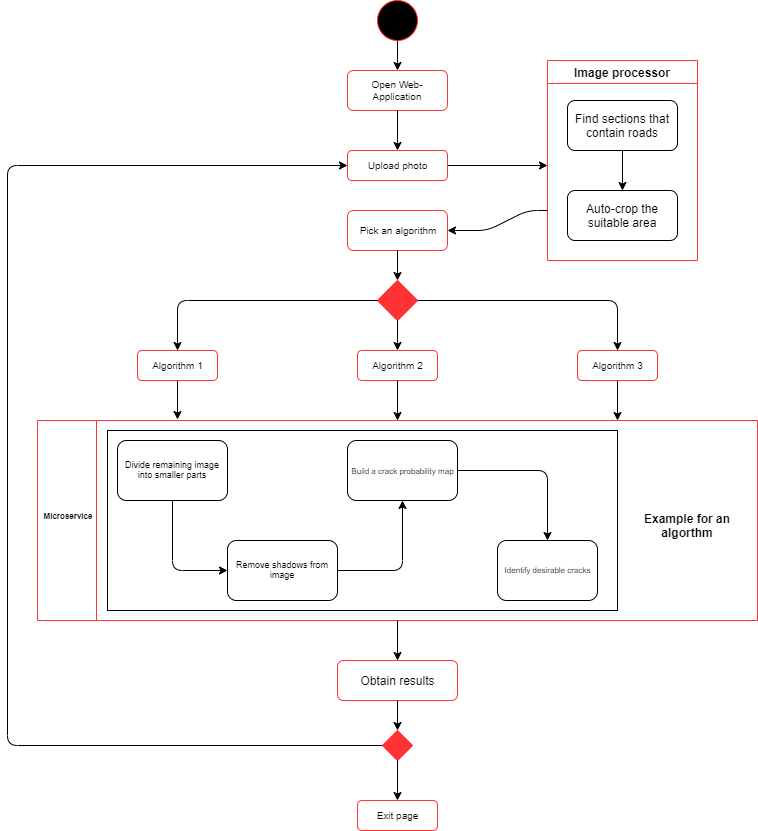

The diagram above was exported from draw.io. Its source (the exported page's mxGraphModel, read from the mxfile embedded in the PNG):
<mxGraphModel dx="1024" dy="516" grid="1" gridSize="10" guides="1" tooltips="1" connect="1" arrows="1" fold="1" page="1" pageScale="1" pageWidth="1169" pageHeight="826" background="#ffffff" math="0" shadow="0">
  <root>
    <mxCell id="0" />
    <mxCell id="1" parent="0" />
    <mxCell id="bEKfquZHd5oVPfkwdFu1-56" value="" style="ellipse;whiteSpace=wrap;html=1;aspect=fixed;fontSize=10;fillColor=#000000;strokeColor=#FF3333;" vertex="1" parent="1">
      <mxGeometry x="530" y="20" width="40" height="40" as="geometry" />
    </mxCell>
    <mxCell id="bEKfquZHd5oVPfkwdFu1-59" value="Open Web-Application" style="rounded=1;whiteSpace=wrap;html=1;strokeColor=#FF3333;fillColor=#FFFFFF;fontSize=10;" vertex="1" parent="1">
      <mxGeometry x="500" y="90" width="100" height="40" as="geometry" />
    </mxCell>
    <mxCell id="bEKfquZHd5oVPfkwdFu1-116" style="edgeStyle=orthogonalEdgeStyle;rounded=0;orthogonalLoop=1;jettySize=auto;html=1;fontSize=12;" edge="1" parent="1" source="bEKfquZHd5oVPfkwdFu1-61">
      <mxGeometry relative="1" as="geometry">
        <mxPoint x="700" y="185" as="targetPoint" />
      </mxGeometry>
    </mxCell>
    <mxCell id="bEKfquZHd5oVPfkwdFu1-61" value="Upload photo" style="rounded=1;whiteSpace=wrap;html=1;strokeColor=#FF3333;fillColor=#FFFFFF;fontSize=10;" vertex="1" parent="1">
      <mxGeometry x="500" y="170" width="100" height="30" as="geometry" />
    </mxCell>
    <mxCell id="bEKfquZHd5oVPfkwdFu1-60" value="" style="edgeStyle=orthogonalEdgeStyle;rounded=0;orthogonalLoop=1;jettySize=auto;html=1;fontSize=10;" edge="1" parent="1" source="bEKfquZHd5oVPfkwdFu1-56" target="bEKfquZHd5oVPfkwdFu1-59">
      <mxGeometry relative="1" as="geometry">
        <mxPoint x="550" y="60" as="sourcePoint" />
        <mxPoint x="550" y="140" as="targetPoint" />
      </mxGeometry>
    </mxCell>
    <mxCell id="bEKfquZHd5oVPfkwdFu1-66" value="" style="endArrow=classic;html=1;fontSize=10;entryX=0.5;entryY=0;entryDx=0;entryDy=0;exitX=0.5;exitY=1;exitDx=0;exitDy=0;" edge="1" parent="1" source="bEKfquZHd5oVPfkwdFu1-59" target="bEKfquZHd5oVPfkwdFu1-61">
      <mxGeometry width="50" height="50" relative="1" as="geometry">
        <mxPoint x="500" y="340" as="sourcePoint" />
        <mxPoint x="550" y="290" as="targetPoint" />
      </mxGeometry>
    </mxCell>
    <mxCell id="bEKfquZHd5oVPfkwdFu1-67" value="Pick an algorithm" style="rounded=1;whiteSpace=wrap;html=1;strokeColor=#FF3333;fillColor=#FFFFFF;fontSize=10;" vertex="1" parent="1">
      <mxGeometry x="500" y="230" width="100" height="40" as="geometry" />
    </mxCell>
    <mxCell id="bEKfquZHd5oVPfkwdFu1-68" value="" style="endArrow=classic;html=1;fontSize=10;exitX=0.5;exitY=1;exitDx=0;exitDy=0;" edge="1" parent="1" source="bEKfquZHd5oVPfkwdFu1-67" target="bEKfquZHd5oVPfkwdFu1-69">
      <mxGeometry width="50" height="50" relative="1" as="geometry">
        <mxPoint x="500" y="340" as="sourcePoint" />
        <mxPoint x="550" y="310" as="targetPoint" />
      </mxGeometry>
    </mxCell>
    <mxCell id="bEKfquZHd5oVPfkwdFu1-69" value="" style="rhombus;whiteSpace=wrap;html=1;fillColor=#FF3333;strokeColor=#FF3333;" vertex="1" parent="1">
      <mxGeometry x="530" y="300" width="40" height="40" as="geometry" />
    </mxCell>
    <mxCell id="bEKfquZHd5oVPfkwdFu1-110" style="edgeStyle=orthogonalEdgeStyle;rounded=0;orthogonalLoop=1;jettySize=auto;html=1;exitX=0.5;exitY=1;exitDx=0;exitDy=0;entryX=1.003;entryY=0.194;entryDx=0;entryDy=0;entryPerimeter=0;fontSize=12;" edge="1" parent="1" source="bEKfquZHd5oVPfkwdFu1-70" target="bEKfquZHd5oVPfkwdFu1-80">
      <mxGeometry relative="1" as="geometry" />
    </mxCell>
    <mxCell id="bEKfquZHd5oVPfkwdFu1-70" value="Algorithm 1" style="rounded=1;whiteSpace=wrap;html=1;strokeColor=#FF3333;fillColor=#FFFFFF;fontSize=10;" vertex="1" parent="1">
      <mxGeometry x="290" y="370" width="80" height="30" as="geometry" />
    </mxCell>
    <mxCell id="bEKfquZHd5oVPfkwdFu1-71" value="Algorithm 2" style="rounded=1;whiteSpace=wrap;html=1;strokeColor=#FF3333;fillColor=#FFFFFF;fontSize=10;" vertex="1" parent="1">
      <mxGeometry x="510" y="370" width="80" height="30" as="geometry" />
    </mxCell>
    <mxCell id="bEKfquZHd5oVPfkwdFu1-111" style="edgeStyle=orthogonalEdgeStyle;rounded=0;orthogonalLoop=1;jettySize=auto;html=1;entryX=1.002;entryY=0.806;entryDx=0;entryDy=0;entryPerimeter=0;fontSize=12;" edge="1" parent="1" source="bEKfquZHd5oVPfkwdFu1-72" target="bEKfquZHd5oVPfkwdFu1-80">
      <mxGeometry relative="1" as="geometry" />
    </mxCell>
    <mxCell id="bEKfquZHd5oVPfkwdFu1-72" value="Algorithm 3" style="rounded=1;whiteSpace=wrap;html=1;strokeColor=#FF3333;fillColor=#FFFFFF;fontSize=10;" vertex="1" parent="1">
      <mxGeometry x="730" y="370" width="80" height="30" as="geometry" />
    </mxCell>
    <mxCell id="bEKfquZHd5oVPfkwdFu1-73" value="" style="endArrow=classic;html=1;fontSize=10;entryX=0.5;entryY=0;entryDx=0;entryDy=0;exitX=0;exitY=0.5;exitDx=0;exitDy=0;" edge="1" parent="1" source="bEKfquZHd5oVPfkwdFu1-69" target="bEKfquZHd5oVPfkwdFu1-70">
      <mxGeometry width="50" height="50" relative="1" as="geometry">
        <mxPoint x="120" y="500" as="sourcePoint" />
        <mxPoint x="170" y="450" as="targetPoint" />
        <Array as="points">
          <mxPoint x="330" y="320" />
        </Array>
      </mxGeometry>
    </mxCell>
    <mxCell id="bEKfquZHd5oVPfkwdFu1-74" value="" style="endArrow=classic;html=1;fontSize=10;entryX=0.5;entryY=0;entryDx=0;entryDy=0;exitX=0.5;exitY=1;exitDx=0;exitDy=0;" edge="1" parent="1" source="bEKfquZHd5oVPfkwdFu1-69" target="bEKfquZHd5oVPfkwdFu1-71">
      <mxGeometry width="50" height="50" relative="1" as="geometry">
        <mxPoint x="120" y="500" as="sourcePoint" />
        <mxPoint x="170" y="450" as="targetPoint" />
      </mxGeometry>
    </mxCell>
    <mxCell id="bEKfquZHd5oVPfkwdFu1-75" value="" style="endArrow=classic;html=1;fontSize=10;entryX=0.5;entryY=0;entryDx=0;entryDy=0;exitX=1;exitY=0.5;exitDx=0;exitDy=0;" edge="1" parent="1" source="bEKfquZHd5oVPfkwdFu1-69" target="bEKfquZHd5oVPfkwdFu1-72">
      <mxGeometry width="50" height="50" relative="1" as="geometry">
        <mxPoint x="120" y="520" as="sourcePoint" />
        <mxPoint x="170" y="470" as="targetPoint" />
        <Array as="points">
          <mxPoint x="770" y="320" />
        </Array>
      </mxGeometry>
    </mxCell>
    <mxCell id="bEKfquZHd5oVPfkwdFu1-80" value="Microservice&#10;" style="swimlane;strokeColor=#FF3333;fillColor=#FFFFFF;fontSize=8;direction=north;startSize=59;horizontal=1;whiteSpace=wrap;" vertex="1" parent="1">
      <mxGeometry x="190" y="440" width="720" height="200" as="geometry">
        <mxRectangle x="190" y="440" width="80" height="59" as="alternateBounds" />
      </mxGeometry>
    </mxCell>
    <mxCell id="bEKfquZHd5oVPfkwdFu1-92" value="Divide remaining image into smaller parts" style="rounded=1;whiteSpace=wrap;html=1;strokeColor=#000000;fillColor=#FFFFFF;fontSize=9;" vertex="1" parent="bEKfquZHd5oVPfkwdFu1-80">
      <mxGeometry x="80" y="20" width="110" height="60" as="geometry" />
    </mxCell>
    <mxCell id="bEKfquZHd5oVPfkwdFu1-93" value="Remove shadows from image" style="rounded=1;whiteSpace=wrap;html=1;strokeColor=#000000;fillColor=#FFFFFF;fontSize=9;" vertex="1" parent="bEKfquZHd5oVPfkwdFu1-80">
      <mxGeometry x="190" y="120" width="110" height="60" as="geometry" />
    </mxCell>
    <mxCell id="bEKfquZHd5oVPfkwdFu1-97" value="" style="endArrow=classic;html=1;fontSize=9;entryX=0;entryY=0.5;entryDx=0;entryDy=0;exitX=0.5;exitY=1;exitDx=0;exitDy=0;" edge="1" parent="bEKfquZHd5oVPfkwdFu1-80" source="bEKfquZHd5oVPfkwdFu1-92" target="bEKfquZHd5oVPfkwdFu1-93">
      <mxGeometry width="50" height="50" relative="1" as="geometry">
        <mxPoint x="130" y="90" as="sourcePoint" />
        <mxPoint x="-10" y="480" as="targetPoint" />
        <Array as="points">
          <mxPoint x="135" y="150" />
        </Array>
      </mxGeometry>
    </mxCell>
    <mxCell id="bEKfquZHd5oVPfkwdFu1-98" value="&lt;span style=&quot;font-size: 8px&quot;&gt;Build a crack probability map&lt;/span&gt;" style="rounded=1;whiteSpace=wrap;html=1;strokeColor=#000000;fillColor=#FFFFFF;fontSize=9;" vertex="1" parent="bEKfquZHd5oVPfkwdFu1-80">
      <mxGeometry x="310" y="20" width="110" height="60" as="geometry" />
    </mxCell>
    <mxCell id="bEKfquZHd5oVPfkwdFu1-99" value="Identify desirable cracks" style="rounded=1;whiteSpace=wrap;html=1;strokeColor=#000000;fillColor=#FFFFFF;fontSize=8;" vertex="1" parent="bEKfquZHd5oVPfkwdFu1-80">
      <mxGeometry x="460" y="120" width="100" height="60" as="geometry" />
    </mxCell>
    <mxCell id="bEKfquZHd5oVPfkwdFu1-101" value="" style="endArrow=classic;html=1;fontSize=8;exitX=1;exitY=0.5;exitDx=0;exitDy=0;entryX=0.5;entryY=1;entryDx=0;entryDy=0;" edge="1" parent="bEKfquZHd5oVPfkwdFu1-80" source="bEKfquZHd5oVPfkwdFu1-93" target="bEKfquZHd5oVPfkwdFu1-98">
      <mxGeometry width="50" height="50" relative="1" as="geometry">
        <mxPoint x="140" y="530" as="sourcePoint" />
        <mxPoint x="350" y="50" as="targetPoint" />
        <Array as="points">
          <mxPoint x="365" y="150" />
        </Array>
      </mxGeometry>
    </mxCell>
    <mxCell id="bEKfquZHd5oVPfkwdFu1-102" value="" style="endArrow=classic;html=1;fontSize=8;entryX=0.5;entryY=0;entryDx=0;entryDy=0;exitX=1;exitY=0.5;exitDx=0;exitDy=0;" edge="1" parent="bEKfquZHd5oVPfkwdFu1-80" source="bEKfquZHd5oVPfkwdFu1-98" target="bEKfquZHd5oVPfkwdFu1-99">
      <mxGeometry width="50" height="50" relative="1" as="geometry">
        <mxPoint x="-50" y="520" as="sourcePoint" />
        <mxPoint y="470" as="targetPoint" />
        <Array as="points">
          <mxPoint x="510" y="50" />
        </Array>
      </mxGeometry>
    </mxCell>
    <mxCell id="bEKfquZHd5oVPfkwdFu1-108" value="" style="rounded=0;whiteSpace=wrap;html=1;strokeColor=#000000;fillColor=none;fontSize=8;" vertex="1" parent="bEKfquZHd5oVPfkwdFu1-80">
      <mxGeometry x="70" y="10" width="510" height="180" as="geometry" />
    </mxCell>
    <mxCell id="bEKfquZHd5oVPfkwdFu1-109" value="Example for an algorthm" style="text;html=1;strokeColor=none;fillColor=none;align=center;verticalAlign=middle;whiteSpace=wrap;rounded=0;fontSize=12;fontStyle=1" vertex="1" parent="bEKfquZHd5oVPfkwdFu1-80">
      <mxGeometry x="600" y="75" width="100" height="60" as="geometry" />
    </mxCell>
    <mxCell id="bEKfquZHd5oVPfkwdFu1-83" value="" style="endArrow=classic;html=1;fontSize=10;entryX=1;entryY=0.5;entryDx=0;entryDy=0;exitX=0.5;exitY=1;exitDx=0;exitDy=0;" edge="1" parent="1" source="bEKfquZHd5oVPfkwdFu1-71" target="bEKfquZHd5oVPfkwdFu1-80">
      <mxGeometry width="50" height="50" relative="1" as="geometry">
        <mxPoint x="320" y="710" as="sourcePoint" />
        <mxPoint x="370" y="660" as="targetPoint" />
      </mxGeometry>
    </mxCell>
    <mxCell id="bEKfquZHd5oVPfkwdFu1-84" value="" style="endArrow=classic;html=1;fontSize=10;exitX=0;exitY=0.5;exitDx=0;exitDy=0;" edge="1" parent="1" source="bEKfquZHd5oVPfkwdFu1-80" target="bEKfquZHd5oVPfkwdFu1-85">
      <mxGeometry width="50" height="50" relative="1" as="geometry">
        <mxPoint x="90" y="710" as="sourcePoint" />
        <mxPoint x="550" y="690" as="targetPoint" />
      </mxGeometry>
    </mxCell>
    <mxCell id="bEKfquZHd5oVPfkwdFu1-85" value="Obtain results" style="rounded=1;whiteSpace=wrap;html=1;strokeColor=#FF3333;" vertex="1" parent="1">
      <mxGeometry x="490" y="680" width="120" height="40" as="geometry" />
    </mxCell>
    <mxCell id="bEKfquZHd5oVPfkwdFu1-86" value="" style="rhombus;whiteSpace=wrap;html=1;strokeColor=#FF3333;fillColor=#FF3333;fontSize=10;" vertex="1" parent="1">
      <mxGeometry x="535" y="750" width="30" height="30" as="geometry" />
    </mxCell>
    <mxCell id="bEKfquZHd5oVPfkwdFu1-87" value="" style="endArrow=classic;html=1;fontSize=10;entryX=0.5;entryY=0;entryDx=0;entryDy=0;exitX=0.5;exitY=1;exitDx=0;exitDy=0;" edge="1" parent="1" source="bEKfquZHd5oVPfkwdFu1-85" target="bEKfquZHd5oVPfkwdFu1-86">
      <mxGeometry width="50" height="50" relative="1" as="geometry">
        <mxPoint x="90" y="870" as="sourcePoint" />
        <mxPoint x="140" y="820" as="targetPoint" />
      </mxGeometry>
    </mxCell>
    <mxCell id="bEKfquZHd5oVPfkwdFu1-88" value="Exit page" style="rounded=1;whiteSpace=wrap;html=1;strokeColor=#FF3333;fillColor=#FFFFFF;fontSize=10;" vertex="1" parent="1">
      <mxGeometry x="510" y="820" width="80" height="30" as="geometry" />
    </mxCell>
    <mxCell id="bEKfquZHd5oVPfkwdFu1-90" value="" style="endArrow=classic;html=1;fontSize=10;entryX=0;entryY=0.5;entryDx=0;entryDy=0;exitX=0;exitY=0.5;exitDx=0;exitDy=0;" edge="1" parent="1" source="bEKfquZHd5oVPfkwdFu1-86" target="bEKfquZHd5oVPfkwdFu1-61">
      <mxGeometry width="50" height="50" relative="1" as="geometry">
        <mxPoint x="90" y="1000" as="sourcePoint" />
        <mxPoint x="60" y="430" as="targetPoint" />
        <Array as="points">
          <mxPoint x="160" y="765" />
          <mxPoint x="160" y="185" />
        </Array>
      </mxGeometry>
    </mxCell>
    <mxCell id="bEKfquZHd5oVPfkwdFu1-91" value="" style="endArrow=classic;html=1;fontSize=10;entryX=0.5;entryY=0;entryDx=0;entryDy=0;exitX=0.5;exitY=1;exitDx=0;exitDy=0;" edge="1" parent="1" source="bEKfquZHd5oVPfkwdFu1-86" target="bEKfquZHd5oVPfkwdFu1-88">
      <mxGeometry width="50" height="50" relative="1" as="geometry">
        <mxPoint x="30" y="1000" as="sourcePoint" />
        <mxPoint x="80" y="950" as="targetPoint" />
      </mxGeometry>
    </mxCell>
    <mxCell id="bEKfquZHd5oVPfkwdFu1-115" value="Image processor" style="swimlane;strokeColor=#FF3333;fillColor=none;fontSize=12;html=0;" vertex="1" parent="1">
      <mxGeometry x="700" y="80" width="150" height="200" as="geometry" />
    </mxCell>
    <mxCell id="bEKfquZHd5oVPfkwdFu1-119" value="Find sections that contain roads" style="rounded=1;whiteSpace=wrap;html=1;strokeColor=#000000;fillColor=none;fontSize=12;" vertex="1" parent="bEKfquZHd5oVPfkwdFu1-115">
      <mxGeometry x="20" y="40" width="110" height="50" as="geometry" />
    </mxCell>
    <mxCell id="bEKfquZHd5oVPfkwdFu1-121" value="Auto-crop the suitable area" style="rounded=1;whiteSpace=wrap;html=1;" vertex="1" parent="bEKfquZHd5oVPfkwdFu1-115">
      <mxGeometry x="20" y="130" width="110" height="50" as="geometry" />
    </mxCell>
    <mxCell id="bEKfquZHd5oVPfkwdFu1-122" value="" style="endArrow=classic;html=1;fontSize=12;exitX=0.5;exitY=1;exitDx=0;exitDy=0;entryX=0.5;entryY=0;entryDx=0;entryDy=0;" edge="1" parent="bEKfquZHd5oVPfkwdFu1-115" source="bEKfquZHd5oVPfkwdFu1-119" target="bEKfquZHd5oVPfkwdFu1-121">
      <mxGeometry width="50" height="50" relative="1" as="geometry">
        <mxPoint x="70" y="150" as="sourcePoint" />
        <mxPoint x="120" y="100" as="targetPoint" />
      </mxGeometry>
    </mxCell>
    <mxCell id="bEKfquZHd5oVPfkwdFu1-118" value="" style="endArrow=classic;html=1;fontSize=12;entryX=1;entryY=0.5;entryDx=0;entryDy=0;exitX=0;exitY=0.75;exitDx=0;exitDy=0;" edge="1" parent="1" source="bEKfquZHd5oVPfkwdFu1-115" target="bEKfquZHd5oVPfkwdFu1-67">
      <mxGeometry width="50" height="50" relative="1" as="geometry">
        <mxPoint x="150" y="920" as="sourcePoint" />
        <mxPoint x="200" y="870" as="targetPoint" />
        <Array as="points">
          <mxPoint x="680" y="230" />
          <mxPoint x="640" y="250" />
        </Array>
      </mxGeometry>
    </mxCell>
  </root>
</mxGraphModel>